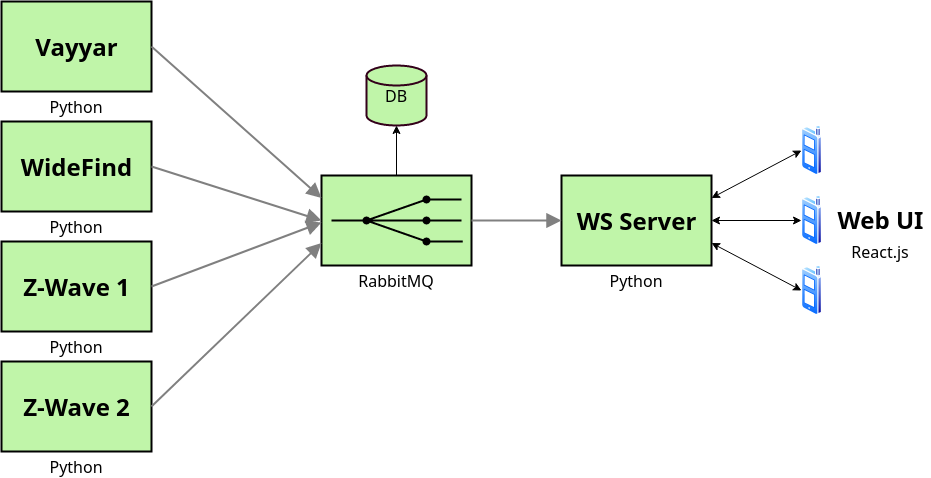

The diagram above was exported from draw.io. Its source (the exported page's mxGraphModel, read from the mxfile embedded in the PNG):
<mxGraphModel dx="1418" dy="779" grid="1" gridSize="10" guides="1" tooltips="1" connect="1" arrows="1" fold="1" page="1" pageScale="1.5" pageWidth="1169" pageHeight="826" background="none" math="0" shadow="0">
  <root>
    <mxCell id="0" style=";html=1;" />
    <mxCell id="1" style=";html=1;" parent="0" />
    <mxCell id="10b056a9c633e61c-2" value="RabbitMQ" style="strokeWidth=2;dashed=0;align=center;fontSize=16;fillColor=#C0F5A9;verticalLabelPosition=bottom;verticalAlign=top;shape=mxgraph.eip.recipient_list;" parent="1" vertex="1">
      <mxGeometry x="480" y="574" width="150" height="90" as="geometry" />
    </mxCell>
    <object label="Python" id="10b056a9c633e61c-4">
      <mxCell style="strokeWidth=2;dashed=0;align=center;fontSize=16;shape=rect;verticalLabelPosition=bottom;verticalAlign=top;fillColor=#c0f5a9" parent="1" vertex="1">
        <mxGeometry x="160" y="400" width="150" height="90" as="geometry" />
      </mxCell>
    </object>
    <mxCell id="0ow4oQFBBqcp67aE6GAZ-3" value="Vayyar" style="text;strokeColor=none;fillColor=none;html=1;fontSize=24;fontStyle=1;verticalAlign=middle;align=center;" vertex="1" parent="1">
      <mxGeometry x="198.5" y="432.5" width="73" height="25" as="geometry" />
    </mxCell>
    <object label="Python" id="0ow4oQFBBqcp67aE6GAZ-6">
      <mxCell style="strokeWidth=2;dashed=0;align=center;fontSize=16;shape=rect;verticalLabelPosition=bottom;verticalAlign=top;fillColor=#c0f5a9" vertex="1" parent="1">
        <mxGeometry x="160" y="520" width="150" height="90" as="geometry" />
      </mxCell>
    </object>
    <mxCell id="0ow4oQFBBqcp67aE6GAZ-7" value="WideFind" style="text;strokeColor=none;fillColor=none;html=1;fontSize=24;fontStyle=1;verticalAlign=middle;align=center;" vertex="1" parent="1">
      <mxGeometry x="198.5" y="552.5" width="73" height="25" as="geometry" />
    </mxCell>
    <object label="Python" id="0ow4oQFBBqcp67aE6GAZ-16">
      <mxCell style="strokeWidth=2;dashed=0;align=center;fontSize=16;shape=rect;verticalLabelPosition=bottom;verticalAlign=top;fillColor=#c0f5a9" vertex="1" parent="1">
        <mxGeometry x="160" y="640" width="150" height="90" as="geometry" />
      </mxCell>
    </object>
    <mxCell id="0ow4oQFBBqcp67aE6GAZ-17" value="Z-Wave 1" style="text;strokeColor=none;fillColor=none;html=1;fontSize=24;fontStyle=1;verticalAlign=middle;align=center;" vertex="1" parent="1">
      <mxGeometry x="198.5" y="672.5" width="73" height="25" as="geometry" />
    </mxCell>
    <object label="Python" id="0ow4oQFBBqcp67aE6GAZ-18">
      <mxCell style="strokeWidth=2;dashed=0;align=center;fontSize=16;shape=rect;verticalLabelPosition=bottom;verticalAlign=top;fillColor=#c0f5a9" vertex="1" parent="1">
        <mxGeometry x="160" y="760" width="150" height="90" as="geometry" />
      </mxCell>
    </object>
    <mxCell id="0ow4oQFBBqcp67aE6GAZ-19" value="Z-Wave 2" style="text;strokeColor=none;fillColor=none;html=1;fontSize=24;fontStyle=1;verticalAlign=middle;align=center;" vertex="1" parent="1">
      <mxGeometry x="198.5" y="792.5" width="73" height="25" as="geometry" />
    </mxCell>
    <object label="Python" id="0ow4oQFBBqcp67aE6GAZ-21">
      <mxCell style="strokeWidth=2;dashed=0;align=center;fontSize=16;shape=rect;verticalLabelPosition=bottom;verticalAlign=top;fillColor=#c0f5a9" vertex="1" parent="1">
        <mxGeometry x="720" y="574" width="150" height="90" as="geometry" />
      </mxCell>
    </object>
    <mxCell id="0ow4oQFBBqcp67aE6GAZ-22" value="WS Server" style="text;strokeColor=none;fillColor=none;html=1;fontSize=24;fontStyle=1;verticalAlign=middle;align=center;" vertex="1" parent="1">
      <mxGeometry x="758.5" y="606.5" width="73" height="25" as="geometry" />
    </mxCell>
    <mxCell id="0ow4oQFBBqcp67aE6GAZ-25" value="" style="edgeStyle=none;html=1;strokeColor=#808080;endArrow=block;endSize=10;dashed=0;verticalAlign=bottom;strokeWidth=2;fontSize=16;entryX=0;entryY=0.25;entryDx=0;entryDy=0;entryPerimeter=0;exitX=1;exitY=0.5;exitDx=0;exitDy=0;" edge="1" parent="1" source="10b056a9c633e61c-4" target="10b056a9c633e61c-2">
      <mxGeometry width="160" relative="1" as="geometry">
        <mxPoint x="310" y="444.5" as="sourcePoint" />
        <mxPoint x="470" y="444.5" as="targetPoint" />
      </mxGeometry>
    </mxCell>
    <mxCell id="0ow4oQFBBqcp67aE6GAZ-26" value="" style="edgeStyle=none;html=1;strokeColor=#808080;endArrow=block;endSize=10;dashed=0;verticalAlign=bottom;strokeWidth=2;fontSize=16;exitX=1;exitY=0.5;exitDx=0;exitDy=0;entryX=0;entryY=0.5;entryDx=0;entryDy=0;entryPerimeter=0;" edge="1" parent="1" source="0ow4oQFBBqcp67aE6GAZ-6" target="10b056a9c633e61c-2">
      <mxGeometry width="160" relative="1" as="geometry">
        <mxPoint x="310" y="550" as="sourcePoint" />
        <mxPoint x="477" y="611" as="targetPoint" />
      </mxGeometry>
    </mxCell>
    <mxCell id="0ow4oQFBBqcp67aE6GAZ-27" value="" style="edgeStyle=none;html=1;strokeColor=#808080;endArrow=block;endSize=10;dashed=0;verticalAlign=bottom;strokeWidth=2;fontSize=16;exitX=1;exitY=0.5;exitDx=0;exitDy=0;" edge="1" parent="1" source="0ow4oQFBBqcp67aE6GAZ-16">
      <mxGeometry width="160" relative="1" as="geometry">
        <mxPoint x="320" y="575" as="sourcePoint" />
        <mxPoint x="480" y="621" as="targetPoint" />
      </mxGeometry>
    </mxCell>
    <mxCell id="0ow4oQFBBqcp67aE6GAZ-28" value="" style="edgeStyle=none;html=1;strokeColor=#808080;endArrow=block;endSize=10;dashed=0;verticalAlign=bottom;strokeWidth=2;fontSize=16;entryX=0;entryY=0.75;entryDx=0;entryDy=0;entryPerimeter=0;exitX=1;exitY=0.5;exitDx=0;exitDy=0;" edge="1" parent="1" source="0ow4oQFBBqcp67aE6GAZ-18" target="10b056a9c633e61c-2">
      <mxGeometry width="160" relative="1" as="geometry">
        <mxPoint x="330" y="585" as="sourcePoint" />
        <mxPoint x="497" y="630.99" as="targetPoint" />
      </mxGeometry>
    </mxCell>
    <mxCell id="0ow4oQFBBqcp67aE6GAZ-29" value="" style="edgeStyle=none;html=1;strokeColor=#808080;endArrow=block;endSize=10;dashed=0;verticalAlign=bottom;strokeWidth=2;fontSize=16;entryX=0;entryY=0.5;entryDx=0;entryDy=0;exitX=1;exitY=0.5;exitDx=0;exitDy=0;exitPerimeter=0;" edge="1" parent="1" source="10b056a9c633e61c-2" target="0ow4oQFBBqcp67aE6GAZ-21">
      <mxGeometry width="160" relative="1" as="geometry">
        <mxPoint x="320" y="815" as="sourcePoint" />
        <mxPoint x="490" y="651.5" as="targetPoint" />
      </mxGeometry>
    </mxCell>
    <mxCell id="0ow4oQFBBqcp67aE6GAZ-30" value="" style="aspect=fixed;perimeter=ellipsePerimeter;html=1;align=center;shadow=0;dashed=0;spacingTop=3;image;image=img/lib/active_directory/cell_phone.svg;fontSize=16;" vertex="1" parent="1">
      <mxGeometry x="960" y="524" width="21" height="50" as="geometry" />
    </mxCell>
    <mxCell id="0ow4oQFBBqcp67aE6GAZ-31" value="" style="aspect=fixed;perimeter=ellipsePerimeter;html=1;align=center;shadow=0;dashed=0;spacingTop=3;image;image=img/lib/active_directory/cell_phone.svg;fontSize=16;" vertex="1" parent="1">
      <mxGeometry x="960" y="594" width="21" height="50" as="geometry" />
    </mxCell>
    <mxCell id="0ow4oQFBBqcp67aE6GAZ-32" value="" style="aspect=fixed;perimeter=ellipsePerimeter;html=1;align=center;shadow=0;dashed=0;spacingTop=3;image;image=img/lib/active_directory/cell_phone.svg;fontSize=16;" vertex="1" parent="1">
      <mxGeometry x="960" y="664" width="21" height="50" as="geometry" />
    </mxCell>
    <mxCell id="0ow4oQFBBqcp67aE6GAZ-33" value="" style="endArrow=classic;startArrow=classic;html=1;fontSize=16;entryX=0;entryY=0.5;entryDx=0;entryDy=0;exitX=1;exitY=0.25;exitDx=0;exitDy=0;" edge="1" parent="1" source="0ow4oQFBBqcp67aE6GAZ-21" target="0ow4oQFBBqcp67aE6GAZ-30">
      <mxGeometry width="50" height="50" relative="1" as="geometry">
        <mxPoint x="870" y="590" as="sourcePoint" />
        <mxPoint x="920" y="540" as="targetPoint" />
      </mxGeometry>
    </mxCell>
    <mxCell id="0ow4oQFBBqcp67aE6GAZ-34" value="" style="endArrow=classic;startArrow=classic;html=1;fontSize=16;entryX=0;entryY=0.5;entryDx=0;entryDy=0;exitX=1;exitY=0.5;exitDx=0;exitDy=0;" edge="1" parent="1" source="0ow4oQFBBqcp67aE6GAZ-21" target="0ow4oQFBBqcp67aE6GAZ-31">
      <mxGeometry width="50" height="50" relative="1" as="geometry">
        <mxPoint x="870" y="625" as="sourcePoint" />
        <mxPoint x="960" y="577.5" as="targetPoint" />
      </mxGeometry>
    </mxCell>
    <mxCell id="0ow4oQFBBqcp67aE6GAZ-35" value="" style="endArrow=classic;startArrow=classic;html=1;fontSize=16;entryX=0;entryY=0.5;entryDx=0;entryDy=0;exitX=1;exitY=0.75;exitDx=0;exitDy=0;" edge="1" parent="1" source="0ow4oQFBBqcp67aE6GAZ-21" target="0ow4oQFBBqcp67aE6GAZ-32">
      <mxGeometry width="50" height="50" relative="1" as="geometry">
        <mxPoint x="880" y="650" as="sourcePoint" />
        <mxPoint x="970" y="650" as="targetPoint" />
      </mxGeometry>
    </mxCell>
    <mxCell id="0ow4oQFBBqcp67aE6GAZ-37" value="Web UI" style="text;strokeColor=none;fillColor=none;html=1;fontSize=24;fontStyle=1;verticalAlign=middle;align=center;" vertex="1" parent="1">
      <mxGeometry x="989" y="598" width="100" height="40" as="geometry" />
    </mxCell>
    <mxCell id="0ow4oQFBBqcp67aE6GAZ-38" value="React.js" style="text;html=1;strokeColor=none;fillColor=none;align=center;verticalAlign=middle;whiteSpace=wrap;rounded=0;fontSize=16;" vertex="1" parent="1">
      <mxGeometry x="1019" y="640" width="40" height="20" as="geometry" />
    </mxCell>
    <mxCell id="0ow4oQFBBqcp67aE6GAZ-39" value="DB" style="strokeWidth=2;html=1;shape=mxgraph.flowchart.database;whiteSpace=wrap;fontSize=16;fillColor=#C0F5A9;strokeColor=#33001A;" vertex="1" parent="1">
      <mxGeometry x="525" y="464" width="60" height="60" as="geometry" />
    </mxCell>
    <mxCell id="0ow4oQFBBqcp67aE6GAZ-40" value="" style="endArrow=classic;html=1;fontSize=16;entryX=0.5;entryY=1;entryDx=0;entryDy=0;entryPerimeter=0;exitX=0.5;exitY=0;exitDx=0;exitDy=0;exitPerimeter=0;" edge="1" parent="1" source="10b056a9c633e61c-2" target="0ow4oQFBBqcp67aE6GAZ-39">
      <mxGeometry width="50" height="50" relative="1" as="geometry">
        <mxPoint x="550" y="577.5" as="sourcePoint" />
        <mxPoint x="600" y="527.5" as="targetPoint" />
      </mxGeometry>
    </mxCell>
  </root>
</mxGraphModel>